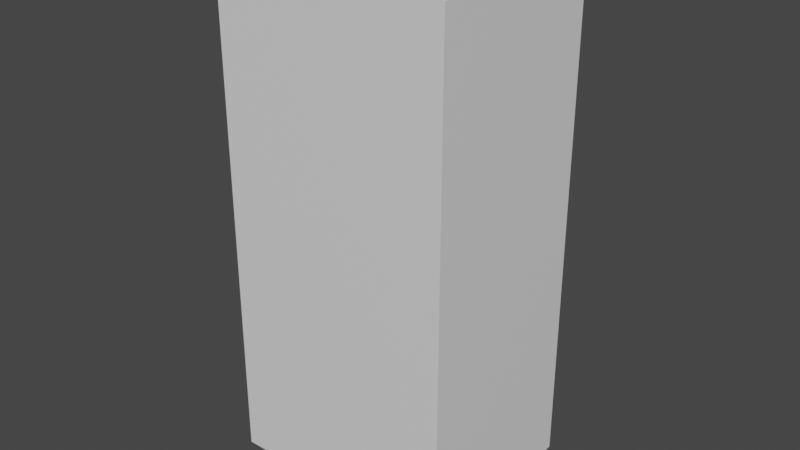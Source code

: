 # Source: reversecubebox.blend  (saved by Blender 2.93.20; exported with 4.5.12 LTS)
import bpy
from mathutils import Matrix  # noqa: F401  (used for matrix-valued properties, if any)

bpy.ops.wm.read_factory_settings(use_empty=True)
scene = bpy.context.scene
scene.name = 'Scene'

# ---- materials (node trees are filled in below, after node groups)
mat_material = bpy.data.materials.new('Material')
mat_material.alpha_threshold = 0.0
mat_material.use_transparent_shadow = False
mat_material.roughness = 0.5
mat_material.line_color = (0.0, 0.0, 0.0, 1.0)

# ---- material node trees
mat_material.use_nodes = True; mat_material.node_tree.nodes.clear()
_N = mat_material.node_tree.nodes; _L = mat_material.node_tree.links
n0 = _N.new('ShaderNodeOutputMaterial'); n0.name = 'Material Output'; n0.location = (300, 300)
n1 = _N.new('ShaderNodeBsdfPrincipled'); n1.name = 'Principled BSDF'; n1.location = (10, 300)
n1.distribution = 'GGX'
n1.subsurface_method = 'RANDOM_WALK_SKIN'
n1.inputs[3].default_value = 1.45
n1.inputs[27].default_value = (0.0, 0.0, 0.0, 1.0)
n1.inputs[28].default_value = 1.0
_L.new(n1.outputs[0], n0.inputs[0])
n0.is_active_output = True

# ---- world
world_world = bpy.data.worlds.new('World'); scene.world = world_world
world_world.use_nodes = True; world_world.node_tree.nodes.clear()
_N = world_world.node_tree.nodes; _L = world_world.node_tree.links
n0 = _N.new('ShaderNodeOutputWorld'); n0.name = 'World Output'; n0.location = (300, 300)
n1 = _N.new('ShaderNodeBackground'); n1.name = 'Background'; n1.location = (10, 300)
n1.inputs[0].default_value = (0.05088, 0.05088, 0.05088, 1.0)
_L.new(n1.outputs[0], n0.inputs[0])
n0.is_active_output = True
world_world.color = (0.05088, 0.05088, 0.05088)
world_world.use_sun_shadow = False
world_world.sun_shadow_jitter_overblur = 0.0

# ---- meshes
me_cube = bpy.data.meshes.new('Cube')
me_cube.from_pydata([(0.038, 0.03, 0.08), (0.038, 0.03, -0.08), (0.038, -0.03, 0.08), (0.038, -0.03, -0.08), (-0.038, 0.03, 0.08), (-0.038, 0.03, -0.08), (-0.038, -0.03, 0.08), (-0.038, -0.03, -0.08)], [], [(3, 7, 6, 2), (7, 5, 4, 6), (5, 7, 3, 1), (1, 3, 2, 0), (5, 1, 0, 4)])
_uv = me_cube.uv_layers.new(name='UVMap')
_uv.uv.foreach_set('vector', [0.375, 0.75, 0.375, 1.0, 0.625, 1.0, 0.625, 0.75, 0.375, 0.0, 0.375, 0.25, 0.625, 0.25, 0.625, 0.0, 0.125, 0.5, 0.125, 0.75, 0.375, 0.75, 0.375, 0.5, 0.375, 0.5, 0.375, 0.75, 0.625, 0.75, 0.625, 0.5, 0.375, 0.25, 0.375, 0.5, 0.625, 0.5, 0.625, 0.25])
me_cube.materials.append(mat_material)
me_cube.use_mirror_vertex_groups = False
me_cube.update()

# ---- objects
ob_cube = bpy.data.objects.new('Cube', me_cube)

# ---- transforms, parenting, visibility, modifiers, constraints
ob_cube.location = (0.0, 0.0, 0.0)
ob_cube.lock_rotations_4d = False
ob_cube.empty_display_type = 'ARROWS'
ob_cube.lineart.crease_threshold = 0.0

# ---- collection membership
scene.collection.objects.link(ob_cube)

# ---- scene / render settings (as saved in the file)
scene.frame_start = 1; scene.frame_end = 250; scene.frame_set(1)
scene.render.engine = 'BLENDER_EEVEE_NEXT'
scene.cycles.use_denoising = False
scene.cycles.samples = 128
scene.cycles.sampling_pattern = 'TABULATED_SOBOL'
scene.cycles.use_adaptive_sampling = False
scene.cycles.use_light_tree = False
scene.view_settings.view_transform = 'Filmic'
bpy.context.view_layer.update()

# ---- added for rendering (the .blend has no active camera and no usable light): camera, sun
cam_auto = bpy.data.cameras.new('AutoCamera')
cam_auto.lens = 50.0
cam_auto.sensor_width = 36.0
cam_auto.clip_end = 1000.0
ob_auto_camera = bpy.data.objects.new('AutoCamera', cam_auto)
scene.collection.objects.link(ob_auto_camera)
ob_auto_camera.location = (0.185045, -0.222054, 0.148036)
ob_auto_camera.rotation_euler = (1.09748, -7.21219e-08, 0.694738)
scene.camera = ob_auto_camera
light_auto_sun = bpy.data.lights.new('AutoSun', 'SUN')
light_auto_sun.energy = 3.0
light_auto_sun.angle = 0.0523599
ob_auto_sun = bpy.data.objects.new('AutoSun', light_auto_sun)
scene.collection.objects.link(ob_auto_sun)
ob_auto_sun.rotation_euler = (0.872665, 0.174533, 0.523599)
bpy.context.view_layer.update()
